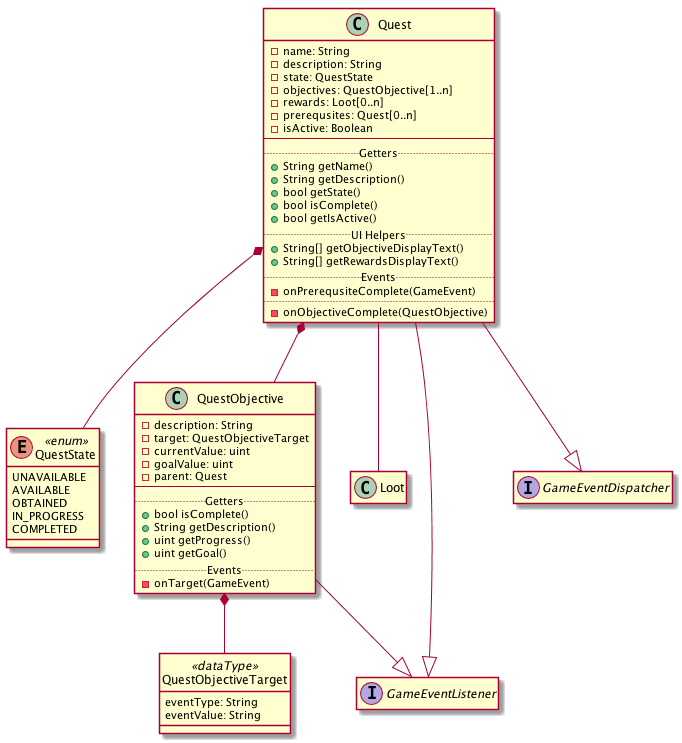

The diagram above was rendered by PlantUML. Its source (embedded in the PNG):
@startuml
Quest *-- QuestState
Quest *-- QuestObjective
Quest -- Loot
QuestObjective *-- QuestObjectiveTarget
Quest --|> GameEventListener
Quest --|> GameEventDispatcher
QuestObjective --|> GameEventListener

interface GameEventListener
interface GameEventDispatcher

class Quest {
    - name: String
    - description: String
    - state: QuestState
    - objectives: QuestObjective[1..n]
    - rewards: Loot[0..n]
    - prerequsites: Quest[0..n]
    - isActive: Boolean
    --
    .. Getters ..
    + String getName()
    + String getDescription()
    + bool getState()
    + bool isComplete()
    + bool getIsActive()
    .. UI Helpers ..
    + String[] getObjectiveDisplayText()
    + String[] getRewardsDisplayText()
    .. Events ..
    - onPrerequsiteComplete(GameEvent)
    ..
    - onObjectiveComplete(QuestObjective)
}

class QuestObjective {
    - description: String
    - target: QuestObjectiveTarget
    - currentValue: uint
    - goalValue: uint
    - parent: Quest
    --
    .. Getters ..
    + bool isComplete()
    + String getDescription()
    + uint getProgress()
    + uint getGoal()
    .. Events ..
    - onTarget(GameEvent)
}

enum QuestState <<enum>> {
    UNAVAILABLE
    AVAILABLE  
    OBTAINED   
    IN_PROGRESS
    COMPLETED 
}

class QuestObjectiveTarget <<dataType>> {
    eventType: String
    eventValue: String
}

hide QuestObjectiveTarget circle
hide interface methods
hide interface fields
hide Loot methods
hide Loot fields
@enduml